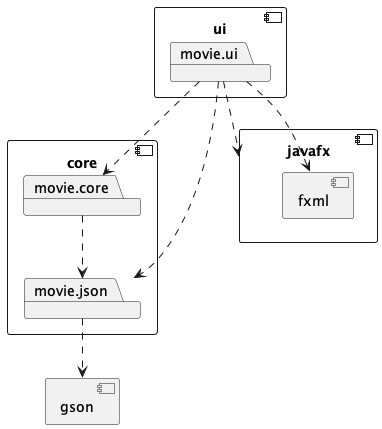

The diagram above was rendered by PlantUML. Its source (embedded in the PNG):
@startuml Package diagram

component core {
	package movie.core
	package movie.json
}

movie.core ..> movie.json

component gson {
}

movie.json ..> gson

component ui {
    package movie.ui
}

component javafx {
	component fxml {
	}
}

movie.ui ..> javafx
movie.ui ..> fxml

movie.ui ..> movie.json
movie.ui ..> movie.core


@enduml